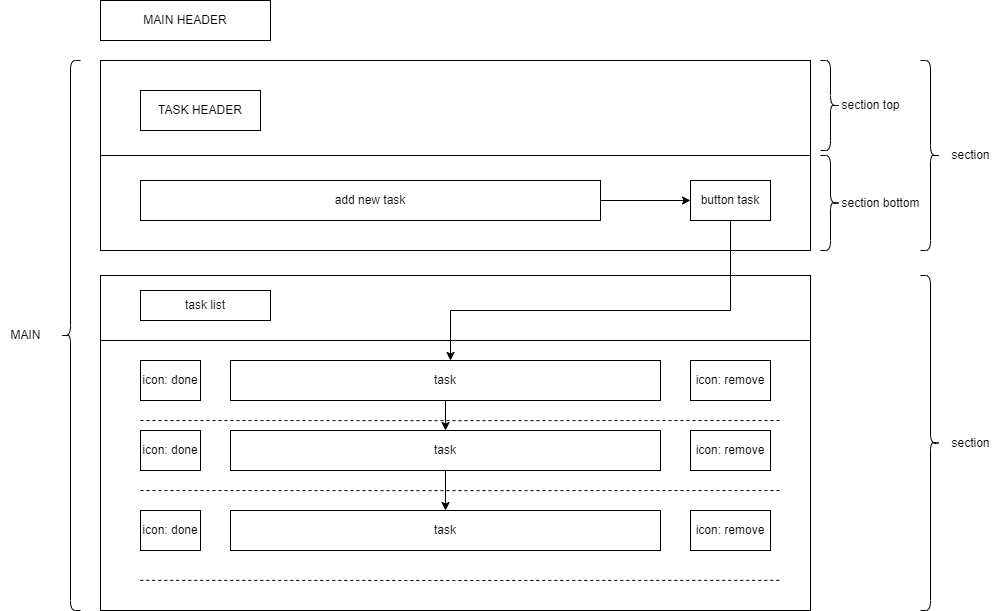

The diagram above was exported from draw.io. Its source (the exported page's mxGraphModel, read from the mxfile embedded in the PNG):
<mxGraphModel dx="1422" dy="798" grid="1" gridSize="10" guides="1" tooltips="1" connect="1" arrows="1" fold="1" page="1" pageScale="1" pageWidth="1169" pageHeight="1654" math="0" shadow="0">
  <root>
    <mxCell id="0" />
    <mxCell id="1" parent="0" />
    <mxCell id="3MvQ8d2i3evKvaplbBAl-34" value="" style="rounded=0;whiteSpace=wrap;html=1;" parent="1" vertex="1">
      <mxGeometry x="220" y="375" width="710" height="335" as="geometry" />
    </mxCell>
    <mxCell id="3MvQ8d2i3evKvaplbBAl-22" value="" style="rounded=0;whiteSpace=wrap;html=1;" parent="1" vertex="1">
      <mxGeometry x="220" y="160" width="710" height="190" as="geometry" />
    </mxCell>
    <mxCell id="3MvQ8d2i3evKvaplbBAl-4" value="MAIN HEADER" style="whiteSpace=wrap;html=1;" parent="1" vertex="1">
      <mxGeometry x="220" y="100" width="170" height="40" as="geometry" />
    </mxCell>
    <mxCell id="3MvQ8d2i3evKvaplbBAl-6" value="TASK HEADER" style="whiteSpace=wrap;html=1;" parent="1" vertex="1">
      <mxGeometry x="260" y="190" width="120" height="40" as="geometry" />
    </mxCell>
    <mxCell id="3MvQ8d2i3evKvaplbBAl-14" value="" style="edgeStyle=orthogonalEdgeStyle;rounded=0;orthogonalLoop=1;jettySize=auto;html=1;" parent="1" source="3MvQ8d2i3evKvaplbBAl-7" target="3MvQ8d2i3evKvaplbBAl-8" edge="1">
      <mxGeometry relative="1" as="geometry" />
    </mxCell>
    <mxCell id="3MvQ8d2i3evKvaplbBAl-7" value="add new task" style="rounded=0;whiteSpace=wrap;html=1;" parent="1" vertex="1">
      <mxGeometry x="260" y="280" width="460" height="40" as="geometry" />
    </mxCell>
    <mxCell id="3MvQ8d2i3evKvaplbBAl-15" style="edgeStyle=orthogonalEdgeStyle;rounded=0;orthogonalLoop=1;jettySize=auto;html=1;exitX=0.5;exitY=1;exitDx=0;exitDy=0;" parent="1" source="3MvQ8d2i3evKvaplbBAl-8" target="3MvQ8d2i3evKvaplbBAl-13" edge="1">
      <mxGeometry relative="1" as="geometry">
        <Array as="points">
          <mxPoint x="850" y="410" />
          <mxPoint x="570" y="410" />
        </Array>
      </mxGeometry>
    </mxCell>
    <mxCell id="3MvQ8d2i3evKvaplbBAl-8" value="button task" style="rounded=0;whiteSpace=wrap;html=1;" parent="1" vertex="1">
      <mxGeometry x="810" y="280" width="80" height="40" as="geometry" />
    </mxCell>
    <mxCell id="3MvQ8d2i3evKvaplbBAl-10" value="task list" style="rounded=0;whiteSpace=wrap;html=1;" parent="1" vertex="1">
      <mxGeometry x="260" y="390" width="130" height="30" as="geometry" />
    </mxCell>
    <mxCell id="3MvQ8d2i3evKvaplbBAl-11" value="icon: done" style="rounded=0;whiteSpace=wrap;html=1;" parent="1" vertex="1">
      <mxGeometry x="260" y="460" width="60" height="40" as="geometry" />
    </mxCell>
    <mxCell id="3MvQ8d2i3evKvaplbBAl-12" value="icon: remove" style="rounded=0;whiteSpace=wrap;html=1;" parent="1" vertex="1">
      <mxGeometry x="810" y="460" width="80" height="40" as="geometry" />
    </mxCell>
    <mxCell id="3MvQ8d2i3evKvaplbBAl-29" value="" style="edgeStyle=orthogonalEdgeStyle;rounded=0;orthogonalLoop=1;jettySize=auto;html=1;" parent="1" source="3MvQ8d2i3evKvaplbBAl-13" target="3MvQ8d2i3evKvaplbBAl-17" edge="1">
      <mxGeometry relative="1" as="geometry" />
    </mxCell>
    <mxCell id="3MvQ8d2i3evKvaplbBAl-13" value="task" style="rounded=0;whiteSpace=wrap;html=1;" parent="1" vertex="1">
      <mxGeometry x="350" y="460" width="430" height="40" as="geometry" />
    </mxCell>
    <mxCell id="3MvQ8d2i3evKvaplbBAl-16" value="icon: done" style="rounded=0;whiteSpace=wrap;html=1;" parent="1" vertex="1">
      <mxGeometry x="260" y="530" width="60" height="40" as="geometry" />
    </mxCell>
    <mxCell id="3MvQ8d2i3evKvaplbBAl-31" style="edgeStyle=orthogonalEdgeStyle;rounded=0;orthogonalLoop=1;jettySize=auto;html=1;" parent="1" source="3MvQ8d2i3evKvaplbBAl-17" target="3MvQ8d2i3evKvaplbBAl-30" edge="1">
      <mxGeometry relative="1" as="geometry" />
    </mxCell>
    <mxCell id="3MvQ8d2i3evKvaplbBAl-17" value="task" style="rounded=0;whiteSpace=wrap;html=1;" parent="1" vertex="1">
      <mxGeometry x="350" y="530" width="430" height="40" as="geometry" />
    </mxCell>
    <mxCell id="3MvQ8d2i3evKvaplbBAl-18" value="icon: remove" style="rounded=0;whiteSpace=wrap;html=1;" parent="1" vertex="1">
      <mxGeometry x="810" y="530" width="80" height="40" as="geometry" />
    </mxCell>
    <mxCell id="3MvQ8d2i3evKvaplbBAl-30" value="task" style="rounded=0;whiteSpace=wrap;html=1;" parent="1" vertex="1">
      <mxGeometry x="350" y="610" width="430" height="40" as="geometry" />
    </mxCell>
    <mxCell id="3MvQ8d2i3evKvaplbBAl-35" value="icon: done" style="rounded=0;whiteSpace=wrap;html=1;" parent="1" vertex="1">
      <mxGeometry x="260" y="610" width="60" height="40" as="geometry" />
    </mxCell>
    <mxCell id="3MvQ8d2i3evKvaplbBAl-36" value="icon: remove" style="rounded=0;whiteSpace=wrap;html=1;" parent="1" vertex="1">
      <mxGeometry x="810" y="610" width="80" height="40" as="geometry" />
    </mxCell>
    <mxCell id="3MvQ8d2i3evKvaplbBAl-37" value="" style="endArrow=none;dashed=1;html=1;rounded=0;exitX=0.056;exitY=0.91;exitDx=0;exitDy=0;exitPerimeter=0;entryX=0.958;entryY=0.91;entryDx=0;entryDy=0;entryPerimeter=0;" parent="1" source="3MvQ8d2i3evKvaplbBAl-34" target="3MvQ8d2i3evKvaplbBAl-34" edge="1">
      <mxGeometry width="50" height="50" relative="1" as="geometry">
        <mxPoint x="630" y="490" as="sourcePoint" />
        <mxPoint x="680" y="440" as="targetPoint" />
        <Array as="points">
          <mxPoint x="570" y="680" />
        </Array>
      </mxGeometry>
    </mxCell>
    <mxCell id="3MvQ8d2i3evKvaplbBAl-38" value="" style="endArrow=none;html=1;rounded=0;entryX=1;entryY=0.194;entryDx=0;entryDy=0;entryPerimeter=0;" parent="1" target="3MvQ8d2i3evKvaplbBAl-34" edge="1">
      <mxGeometry width="50" height="50" relative="1" as="geometry">
        <mxPoint x="220" y="440" as="sourcePoint" />
        <mxPoint x="680" y="410" as="targetPoint" />
      </mxGeometry>
    </mxCell>
    <mxCell id="3MvQ8d2i3evKvaplbBAl-39" value="" style="endArrow=none;html=1;rounded=0;exitX=0;exitY=0.5;exitDx=0;exitDy=0;entryX=1;entryY=0.5;entryDx=0;entryDy=0;" parent="1" source="3MvQ8d2i3evKvaplbBAl-22" target="3MvQ8d2i3evKvaplbBAl-22" edge="1">
      <mxGeometry width="50" height="50" relative="1" as="geometry">
        <mxPoint x="244.8499999999999" y="250" as="sourcePoint" />
        <mxPoint x="905.1499999999999" y="250" as="targetPoint" />
      </mxGeometry>
    </mxCell>
    <mxCell id="3MvQ8d2i3evKvaplbBAl-40" value="" style="endArrow=none;dashed=1;html=1;rounded=0;exitX=0.056;exitY=0.91;exitDx=0;exitDy=0;exitPerimeter=0;entryX=0.958;entryY=0.91;entryDx=0;entryDy=0;entryPerimeter=0;" parent="1" edge="1">
      <mxGeometry width="50" height="50" relative="1" as="geometry">
        <mxPoint x="260" y="589.9999999999999" as="sourcePoint" />
        <mxPoint x="900.4199999999998" y="589.9999999999999" as="targetPoint" />
        <Array as="points">
          <mxPoint x="570.24" y="590.15" />
        </Array>
      </mxGeometry>
    </mxCell>
    <mxCell id="3MvQ8d2i3evKvaplbBAl-41" value="" style="endArrow=none;dashed=1;html=1;rounded=0;exitX=0.056;exitY=0.91;exitDx=0;exitDy=0;exitPerimeter=0;entryX=0.958;entryY=0.91;entryDx=0;entryDy=0;entryPerimeter=0;" parent="1" edge="1">
      <mxGeometry width="50" height="50" relative="1" as="geometry">
        <mxPoint x="260" y="519.9999999999999" as="sourcePoint" />
        <mxPoint x="900.4199999999998" y="519.9999999999999" as="targetPoint" />
        <Array as="points">
          <mxPoint x="570.24" y="520.15" />
        </Array>
      </mxGeometry>
    </mxCell>
    <mxCell id="BT_yfBUicO_nbTN4snzP-1" value="" style="shape=curlyBracket;whiteSpace=wrap;html=1;rounded=1;labelPosition=left;verticalLabelPosition=middle;align=right;verticalAlign=middle;" vertex="1" parent="1">
      <mxGeometry x="180" y="160" width="20" height="550" as="geometry" />
    </mxCell>
    <mxCell id="BT_yfBUicO_nbTN4snzP-27" value="MAIN" style="text;html=1;align=center;verticalAlign=middle;resizable=0;points=[];autosize=1;strokeColor=none;fillColor=none;" vertex="1" parent="1">
      <mxGeometry x="120" y="420" width="50" height="30" as="geometry" />
    </mxCell>
    <mxCell id="BT_yfBUicO_nbTN4snzP-28" value="" style="shape=curlyBracket;whiteSpace=wrap;html=1;rounded=1;flipH=1;labelPosition=right;verticalLabelPosition=middle;align=left;verticalAlign=middle;" vertex="1" parent="1">
      <mxGeometry x="1040" y="160" width="20" height="190" as="geometry" />
    </mxCell>
    <mxCell id="BT_yfBUicO_nbTN4snzP-31" value="section" style="text;html=1;align=center;verticalAlign=middle;resizable=0;points=[];autosize=1;strokeColor=none;fillColor=none;" vertex="1" parent="1">
      <mxGeometry x="1060" y="240" width="60" height="30" as="geometry" />
    </mxCell>
    <mxCell id="BT_yfBUicO_nbTN4snzP-33" value="" style="shape=curlyBracket;whiteSpace=wrap;html=1;rounded=1;flipH=1;labelPosition=right;verticalLabelPosition=middle;align=left;verticalAlign=middle;" vertex="1" parent="1">
      <mxGeometry x="1040" y="375" width="20" height="335" as="geometry" />
    </mxCell>
    <mxCell id="BT_yfBUicO_nbTN4snzP-34" value="section" style="text;html=1;align=center;verticalAlign=middle;resizable=0;points=[];autosize=1;strokeColor=none;fillColor=none;" vertex="1" parent="1">
      <mxGeometry x="1060" y="527.5" width="60" height="30" as="geometry" />
    </mxCell>
    <mxCell id="BT_yfBUicO_nbTN4snzP-35" value="" style="shape=curlyBracket;whiteSpace=wrap;html=1;rounded=1;flipH=1;labelPosition=right;verticalLabelPosition=middle;align=left;verticalAlign=middle;" vertex="1" parent="1">
      <mxGeometry x="940" y="160" width="20" height="90" as="geometry" />
    </mxCell>
    <mxCell id="BT_yfBUicO_nbTN4snzP-36" value="section top&lt;br&gt;" style="text;html=1;align=center;verticalAlign=middle;resizable=0;points=[];autosize=1;strokeColor=none;fillColor=none;" vertex="1" parent="1">
      <mxGeometry x="950" y="190" width="80" height="30" as="geometry" />
    </mxCell>
    <mxCell id="BT_yfBUicO_nbTN4snzP-37" value="" style="shape=curlyBracket;whiteSpace=wrap;html=1;rounded=1;flipH=1;labelPosition=right;verticalLabelPosition=middle;align=left;verticalAlign=middle;" vertex="1" parent="1">
      <mxGeometry x="940" y="255" width="20" height="95" as="geometry" />
    </mxCell>
    <mxCell id="BT_yfBUicO_nbTN4snzP-38" value="section bottom" style="text;html=1;align=center;verticalAlign=middle;resizable=0;points=[];autosize=1;strokeColor=none;fillColor=none;" vertex="1" parent="1">
      <mxGeometry x="950" y="287.5" width="100" height="30" as="geometry" />
    </mxCell>
  </root>
</mxGraphModel>